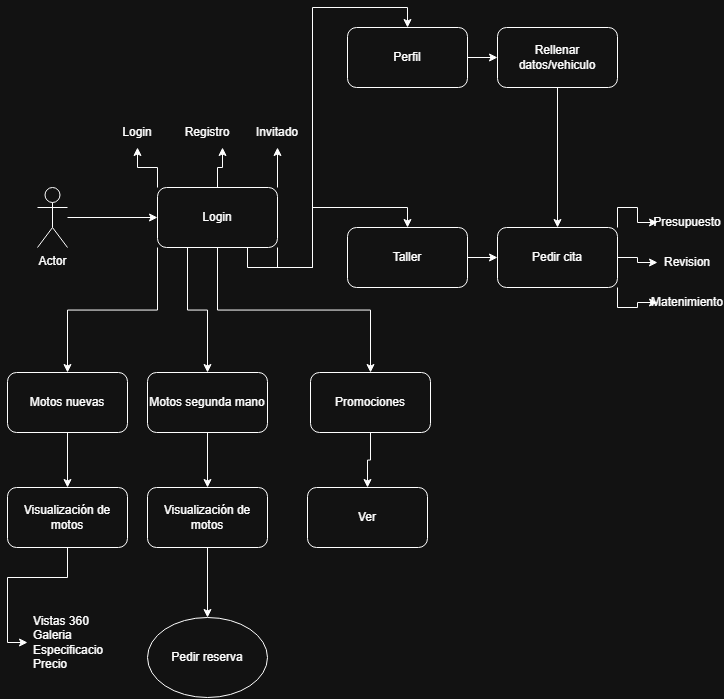

The diagram above was exported from draw.io. Its source (the exported page's mxGraphModel, read from the mxfile embedded in the PNG):
<mxGraphModel dx="1571" dy="921" grid="1" gridSize="10" guides="1" tooltips="1" connect="1" arrows="1" fold="1" page="1" pageScale="1" pageWidth="827" pageHeight="1169" math="0" shadow="0">
  <root>
    <mxCell id="0" />
    <mxCell id="1" parent="0" />
    <mxCell id="bFqnlNDqWi02FvFIoHq1-18" edge="1" parent="1" source="bFqnlNDqWi02FvFIoHq1-1" style="edgeStyle=orthogonalEdgeStyle;rounded=0;orthogonalLoop=1;jettySize=auto;html=1;" target="bFqnlNDqWi02FvFIoHq1-2" value="">
      <mxGeometry relative="1" as="geometry" />
    </mxCell>
    <mxCell id="bFqnlNDqWi02FvFIoHq1-1" parent="1" style="shape=umlActor;verticalLabelPosition=bottom;verticalAlign=top;html=1;outlineConnect=0;" value="Actor" vertex="1">
      <mxGeometry height="60" width="30" x="80" y="370" as="geometry" />
    </mxCell>
    <mxCell id="bFqnlNDqWi02FvFIoHq1-10" edge="1" parent="1" source="bFqnlNDqWi02FvFIoHq1-2" style="edgeStyle=orthogonalEdgeStyle;rounded=0;orthogonalLoop=1;jettySize=auto;html=1;exitX=0;exitY=0;exitDx=0;exitDy=0;" target="bFqnlNDqWi02FvFIoHq1-3">
      <mxGeometry relative="1" as="geometry" />
    </mxCell>
    <mxCell id="bFqnlNDqWi02FvFIoHq1-11" edge="1" parent="1" source="bFqnlNDqWi02FvFIoHq1-2" style="edgeStyle=orthogonalEdgeStyle;rounded=0;orthogonalLoop=1;jettySize=auto;html=1;exitX=0.5;exitY=0;exitDx=0;exitDy=0;entryX=0.75;entryY=1;entryDx=0;entryDy=0;" target="bFqnlNDqWi02FvFIoHq1-4">
      <mxGeometry relative="1" as="geometry" />
    </mxCell>
    <mxCell id="bFqnlNDqWi02FvFIoHq1-12" edge="1" parent="1" source="bFqnlNDqWi02FvFIoHq1-2" style="edgeStyle=orthogonalEdgeStyle;rounded=0;orthogonalLoop=1;jettySize=auto;html=1;exitX=1;exitY=0;exitDx=0;exitDy=0;entryX=0.5;entryY=1;entryDx=0;entryDy=0;" target="bFqnlNDqWi02FvFIoHq1-5">
      <mxGeometry relative="1" as="geometry" />
    </mxCell>
    <mxCell id="bFqnlNDqWi02FvFIoHq1-20" edge="1" parent="1" source="bFqnlNDqWi02FvFIoHq1-2" style="edgeStyle=orthogonalEdgeStyle;rounded=0;orthogonalLoop=1;jettySize=auto;html=1;exitX=0;exitY=1;exitDx=0;exitDy=0;entryX=0.5;entryY=0;entryDx=0;entryDy=0;" target="bFqnlNDqWi02FvFIoHq1-14">
      <mxGeometry relative="1" as="geometry" />
    </mxCell>
    <mxCell id="bFqnlNDqWi02FvFIoHq1-21" edge="1" parent="1" source="bFqnlNDqWi02FvFIoHq1-2" style="edgeStyle=orthogonalEdgeStyle;rounded=0;orthogonalLoop=1;jettySize=auto;html=1;exitX=0.25;exitY=1;exitDx=0;exitDy=0;entryX=0.5;entryY=0;entryDx=0;entryDy=0;" target="bFqnlNDqWi02FvFIoHq1-15">
      <mxGeometry relative="1" as="geometry" />
    </mxCell>
    <mxCell id="bFqnlNDqWi02FvFIoHq1-22" edge="1" parent="1" source="bFqnlNDqWi02FvFIoHq1-2" style="edgeStyle=orthogonalEdgeStyle;rounded=0;orthogonalLoop=1;jettySize=auto;html=1;exitX=0.5;exitY=1;exitDx=0;exitDy=0;entryX=0.5;entryY=0;entryDx=0;entryDy=0;" target="bFqnlNDqWi02FvFIoHq1-13">
      <mxGeometry relative="1" as="geometry" />
    </mxCell>
    <mxCell id="bFqnlNDqWi02FvFIoHq1-23" edge="1" parent="1" source="bFqnlNDqWi02FvFIoHq1-2" style="edgeStyle=orthogonalEdgeStyle;rounded=0;orthogonalLoop=1;jettySize=auto;html=1;exitX=0.75;exitY=1;exitDx=0;exitDy=0;entryX=0.5;entryY=0;entryDx=0;entryDy=0;" target="bFqnlNDqWi02FvFIoHq1-16">
      <mxGeometry relative="1" as="geometry" />
    </mxCell>
    <mxCell id="bFqnlNDqWi02FvFIoHq1-24" edge="1" parent="1" source="bFqnlNDqWi02FvFIoHq1-2" style="edgeStyle=orthogonalEdgeStyle;rounded=0;orthogonalLoop=1;jettySize=auto;html=1;exitX=1;exitY=1;exitDx=0;exitDy=0;entryX=0.5;entryY=0;entryDx=0;entryDy=0;" target="bFqnlNDqWi02FvFIoHq1-17">
      <mxGeometry relative="1" as="geometry" />
    </mxCell>
    <mxCell id="bFqnlNDqWi02FvFIoHq1-2" parent="1" style="rounded=1;whiteSpace=wrap;html=1;" value="Login" vertex="1">
      <mxGeometry height="60" width="120" x="200" y="370" as="geometry" />
    </mxCell>
    <mxCell id="bFqnlNDqWi02FvFIoHq1-3" parent="1" style="text;html=1;whiteSpace=wrap;strokeColor=none;fillColor=none;align=center;verticalAlign=middle;rounded=0;" value="Login" vertex="1">
      <mxGeometry height="30" width="60" x="150" y="300" as="geometry" />
    </mxCell>
    <mxCell id="bFqnlNDqWi02FvFIoHq1-4" parent="1" style="text;html=1;whiteSpace=wrap;strokeColor=none;fillColor=none;align=center;verticalAlign=middle;rounded=0;" value="Registro" vertex="1">
      <mxGeometry height="30" width="60" x="220" y="300" as="geometry" />
    </mxCell>
    <mxCell id="bFqnlNDqWi02FvFIoHq1-5" parent="1" style="text;html=1;whiteSpace=wrap;strokeColor=none;fillColor=none;align=center;verticalAlign=middle;rounded=0;" value="Invitado" vertex="1">
      <mxGeometry height="30" width="60" x="290" y="300" as="geometry" />
    </mxCell>
    <mxCell id="bFqnlNDqWi02FvFIoHq1-35" edge="1" parent="1" source="bFqnlNDqWi02FvFIoHq1-13" style="edgeStyle=orthogonalEdgeStyle;rounded=0;orthogonalLoop=1;jettySize=auto;html=1;exitX=0.5;exitY=1;exitDx=0;exitDy=0;entryX=0.5;entryY=0;entryDx=0;entryDy=0;" target="bFqnlNDqWi02FvFIoHq1-28">
      <mxGeometry relative="1" as="geometry" />
    </mxCell>
    <mxCell id="bFqnlNDqWi02FvFIoHq1-13" parent="1" style="rounded=1;whiteSpace=wrap;html=1;" value="Promociones" vertex="1">
      <mxGeometry height="60" width="120" x="353" y="555" as="geometry" />
    </mxCell>
    <mxCell id="bFqnlNDqWi02FvFIoHq1-36" edge="1" parent="1" source="bFqnlNDqWi02FvFIoHq1-14" style="edgeStyle=orthogonalEdgeStyle;rounded=0;orthogonalLoop=1;jettySize=auto;html=1;exitX=0.5;exitY=1;exitDx=0;exitDy=0;entryX=0.5;entryY=0;entryDx=0;entryDy=0;" target="bFqnlNDqWi02FvFIoHq1-26">
      <mxGeometry relative="1" as="geometry" />
    </mxCell>
    <mxCell id="bFqnlNDqWi02FvFIoHq1-14" parent="1" style="rounded=1;whiteSpace=wrap;html=1;" value="Motos nuevas" vertex="1">
      <mxGeometry height="60" width="120" x="50" y="555" as="geometry" />
    </mxCell>
    <mxCell id="bFqnlNDqWi02FvFIoHq1-33" edge="1" parent="1" source="bFqnlNDqWi02FvFIoHq1-15" style="edgeStyle=orthogonalEdgeStyle;rounded=0;orthogonalLoop=1;jettySize=auto;html=1;exitX=0.5;exitY=1;exitDx=0;exitDy=0;entryX=0.5;entryY=0;entryDx=0;entryDy=0;" target="bFqnlNDqWi02FvFIoHq1-27">
      <mxGeometry relative="1" as="geometry" />
    </mxCell>
    <mxCell id="bFqnlNDqWi02FvFIoHq1-15" parent="1" style="rounded=1;whiteSpace=wrap;html=1;" value="Motos segunda mano" vertex="1">
      <mxGeometry height="60" width="120" x="190" y="555" as="geometry" />
    </mxCell>
    <mxCell id="bFqnlNDqWi02FvFIoHq1-44" edge="1" parent="1" source="bFqnlNDqWi02FvFIoHq1-16" style="edgeStyle=orthogonalEdgeStyle;rounded=0;orthogonalLoop=1;jettySize=auto;html=1;exitX=1;exitY=0.5;exitDx=0;exitDy=0;entryX=0;entryY=0.5;entryDx=0;entryDy=0;" target="bFqnlNDqWi02FvFIoHq1-29">
      <mxGeometry relative="1" as="geometry" />
    </mxCell>
    <mxCell id="bFqnlNDqWi02FvFIoHq1-16" parent="1" style="rounded=1;whiteSpace=wrap;html=1;" value="Taller" vertex="1">
      <mxGeometry height="60" width="120" x="390" y="410" as="geometry" />
    </mxCell>
    <mxCell id="bFqnlNDqWi02FvFIoHq1-45" edge="1" parent="1" source="bFqnlNDqWi02FvFIoHq1-17" style="edgeStyle=orthogonalEdgeStyle;rounded=0;orthogonalLoop=1;jettySize=auto;html=1;exitX=1;exitY=0.5;exitDx=0;exitDy=0;entryX=0;entryY=0.5;entryDx=0;entryDy=0;" target="bFqnlNDqWi02FvFIoHq1-30">
      <mxGeometry relative="1" as="geometry" />
    </mxCell>
    <mxCell id="bFqnlNDqWi02FvFIoHq1-17" parent="1" style="rounded=1;whiteSpace=wrap;html=1;" value="Perfil" vertex="1">
      <mxGeometry height="60" width="120" x="390" y="210" as="geometry" />
    </mxCell>
    <mxCell id="bFqnlNDqWi02FvFIoHq1-52" edge="1" parent="1" source="bFqnlNDqWi02FvFIoHq1-26" style="edgeStyle=orthogonalEdgeStyle;rounded=0;orthogonalLoop=1;jettySize=auto;html=1;exitX=0.5;exitY=1;exitDx=0;exitDy=0;entryX=0;entryY=0.5;entryDx=0;entryDy=0;" target="bFqnlNDqWi02FvFIoHq1-51">
      <mxGeometry relative="1" as="geometry" />
    </mxCell>
    <mxCell id="bFqnlNDqWi02FvFIoHq1-26" parent="1" style="rounded=1;whiteSpace=wrap;html=1;" value="Visualización de motos" vertex="1">
      <mxGeometry height="60" width="120" x="50" y="670" as="geometry" />
    </mxCell>
    <mxCell id="bFqnlNDqWi02FvFIoHq1-34" edge="1" parent="1" source="bFqnlNDqWi02FvFIoHq1-27" style="edgeStyle=orthogonalEdgeStyle;rounded=0;orthogonalLoop=1;jettySize=auto;html=1;exitX=0.5;exitY=1;exitDx=0;exitDy=0;entryX=0.5;entryY=0;entryDx=0;entryDy=0;" target="bFqnlNDqWi02FvFIoHq1-32">
      <mxGeometry relative="1" as="geometry" />
    </mxCell>
    <mxCell id="bFqnlNDqWi02FvFIoHq1-27" parent="1" style="rounded=1;whiteSpace=wrap;html=1;" value="Visualización de motos" vertex="1">
      <mxGeometry height="60" width="120" x="190" y="670" as="geometry" />
    </mxCell>
    <mxCell id="bFqnlNDqWi02FvFIoHq1-28" parent="1" style="rounded=1;whiteSpace=wrap;html=1;" value="Ver" vertex="1">
      <mxGeometry height="60" width="120" x="350" y="670" as="geometry" />
    </mxCell>
    <mxCell id="bFqnlNDqWi02FvFIoHq1-41" edge="1" parent="1" source="bFqnlNDqWi02FvFIoHq1-29" style="edgeStyle=orthogonalEdgeStyle;rounded=0;orthogonalLoop=1;jettySize=auto;html=1;exitX=1;exitY=0;exitDx=0;exitDy=0;entryX=0;entryY=0.5;entryDx=0;entryDy=0;" target="bFqnlNDqWi02FvFIoHq1-40">
      <mxGeometry relative="1" as="geometry" />
    </mxCell>
    <mxCell id="bFqnlNDqWi02FvFIoHq1-42" edge="1" parent="1" source="bFqnlNDqWi02FvFIoHq1-29" style="edgeStyle=orthogonalEdgeStyle;rounded=0;orthogonalLoop=1;jettySize=auto;html=1;exitX=1;exitY=0.5;exitDx=0;exitDy=0;" target="bFqnlNDqWi02FvFIoHq1-39">
      <mxGeometry relative="1" as="geometry" />
    </mxCell>
    <mxCell id="bFqnlNDqWi02FvFIoHq1-43" edge="1" parent="1" source="bFqnlNDqWi02FvFIoHq1-29" style="edgeStyle=orthogonalEdgeStyle;rounded=0;orthogonalLoop=1;jettySize=auto;html=1;exitX=1;exitY=1;exitDx=0;exitDy=0;entryX=0;entryY=0.5;entryDx=0;entryDy=0;" target="bFqnlNDqWi02FvFIoHq1-38">
      <mxGeometry relative="1" as="geometry" />
    </mxCell>
    <mxCell id="bFqnlNDqWi02FvFIoHq1-29" parent="1" style="rounded=1;whiteSpace=wrap;html=1;" value="Pedir cita" vertex="1">
      <mxGeometry height="60" width="120" x="540" y="410" as="geometry" />
    </mxCell>
    <mxCell id="bFqnlNDqWi02FvFIoHq1-46" edge="1" parent="1" source="bFqnlNDqWi02FvFIoHq1-30" style="edgeStyle=orthogonalEdgeStyle;rounded=0;orthogonalLoop=1;jettySize=auto;html=1;exitX=0.5;exitY=1;exitDx=0;exitDy=0;entryX=0.5;entryY=0;entryDx=0;entryDy=0;" target="bFqnlNDqWi02FvFIoHq1-29">
      <mxGeometry relative="1" as="geometry" />
    </mxCell>
    <mxCell id="bFqnlNDqWi02FvFIoHq1-30" parent="1" style="rounded=1;whiteSpace=wrap;html=1;" value="Rellenar datos/vehiculo" vertex="1">
      <mxGeometry height="60" width="120" x="540" y="210" as="geometry" />
    </mxCell>
    <mxCell id="bFqnlNDqWi02FvFIoHq1-32" parent="1" style="ellipse;whiteSpace=wrap;html=1;" value="Pedir reserva" vertex="1">
      <mxGeometry height="80" width="120" x="190" y="800" as="geometry" />
    </mxCell>
    <mxCell id="bFqnlNDqWi02FvFIoHq1-38" parent="1" style="text;html=1;whiteSpace=wrap;strokeColor=none;fillColor=none;align=center;verticalAlign=middle;rounded=0;" value="Matenimiento" vertex="1">
      <mxGeometry height="30" width="60" x="700" y="470" as="geometry" />
    </mxCell>
    <mxCell id="bFqnlNDqWi02FvFIoHq1-39" parent="1" style="text;html=1;whiteSpace=wrap;strokeColor=none;fillColor=none;align=center;verticalAlign=middle;rounded=0;" value="Revision" vertex="1">
      <mxGeometry height="30" width="60" x="700" y="430" as="geometry" />
    </mxCell>
    <mxCell id="bFqnlNDqWi02FvFIoHq1-40" parent="1" style="text;html=1;whiteSpace=wrap;strokeColor=none;fillColor=none;align=center;verticalAlign=middle;rounded=0;" value="Presupuesto" vertex="1">
      <mxGeometry height="30" width="60" x="700" y="390" as="geometry" />
    </mxCell>
    <mxCell id="bFqnlNDqWi02FvFIoHq1-51" parent="1" style="text;strokeColor=none;fillColor=none;align=left;verticalAlign=middle;spacingLeft=4;spacingRight=4;overflow=hidden;points=[[0,0.5],[1,0.5]];portConstraint=eastwest;rotatable=0;whiteSpace=wrap;html=1;" value="Vistas 360&lt;div&gt;Galeria&lt;/div&gt;&lt;div&gt;Especificaciones&lt;/div&gt;&lt;div&gt;Precio&lt;/div&gt;" vertex="1">
      <mxGeometry height="70" width="80" x="70" y="790" as="geometry" />
    </mxCell>
  </root>
</mxGraphModel>